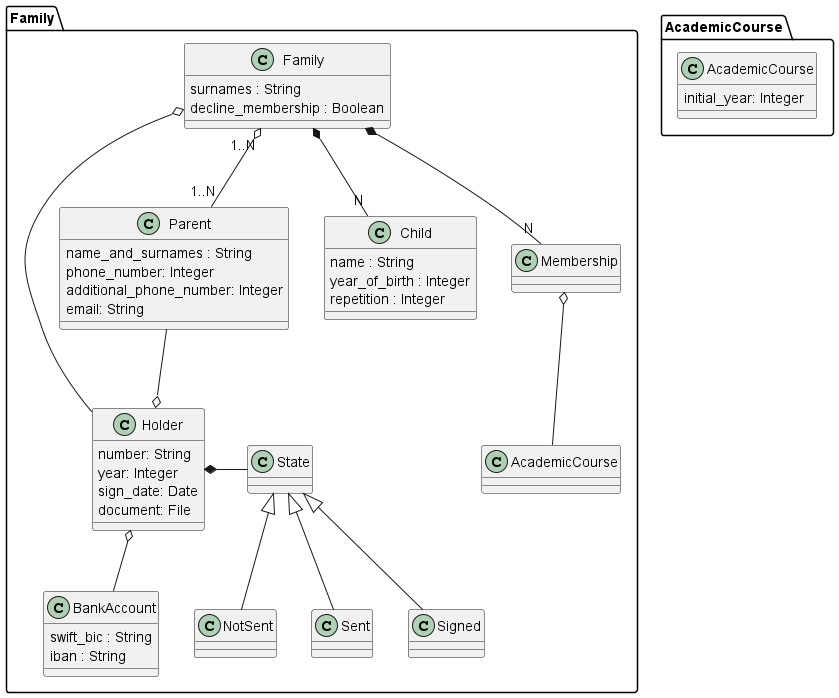

The diagram above was rendered by PlantUML. Its source (embedded in the PNG):
@startuml
package Family {
  class Family {
    surnames : String
    decline_membership : Boolean
  }
  class Parent {
    name_and_surnames : String
    phone_number: Integer
    additional_phone_number: Integer
    email: String
  }
  class Child {
    name : String
    year_of_birth : Integer
    repetition : Integer
  }
  class Holder {
      number: String
      year: Integer
      sign_date: Date
      document: File
  }
  class BankAccount {
    swift_bic : String
    iban : String
  }
  class State
  class NotSent
  class Sent
  class Signed

  NotSent -up-|> State
  Sent -up-|> State
  Signed -up-|> State
  Holder *-right- State

  class Membership
  Parent --o Holder: ""
  Holder o-- BankAccount
  Family o-- Holder


  Family "1..N" o-- "1..N" Parent
  Family *-- "N" Child
  Family *-- "N" Membership: ""
  Membership o-- AcademicCourse
}

package AcademicCourse {
  class AcademicCourse {
    initial_year: Integer
  }
}
@enduml